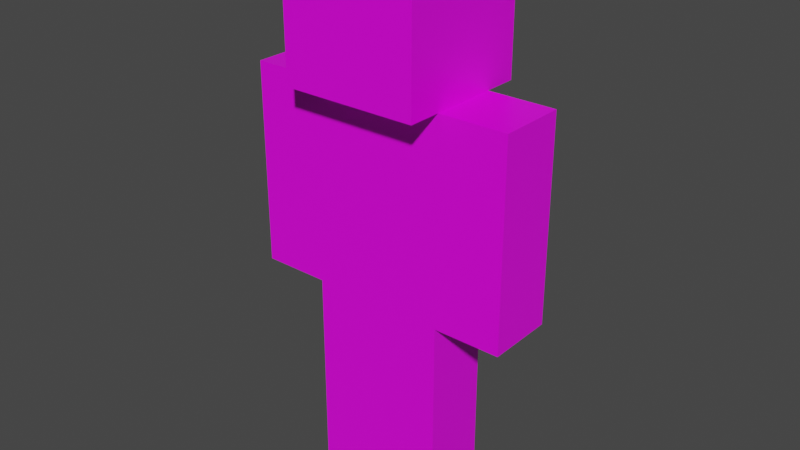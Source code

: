 # Source: Steve.blend  (saved by Blender 2.93.21; exported with 4.5.12 LTS)
import bpy
from mathutils import Matrix  # noqa: F401  (used for matrix-valued properties, if any)

bpy.ops.wm.read_factory_settings(use_empty=True)
scene = bpy.context.scene
scene.name = 'Scene'

# ---- collections
col_collection = bpy.data.collections.new('Collection'); scene.collection.children.link(col_collection)

# ---- images (referenced by path relative to the original .blend; pixels are not part of the script)
import os
ASSET_DIR = os.environ.get("B2B_ASSET_DIR", "")  # directory of the original .blend (textures are referenced by path, not embedded)
HERE = os.path.dirname(os.path.abspath(__file__))  # packed textures are extracted next to this script under _unpacked/

def load_image(name, relpath, width, height, colorspace="sRGB"):
    """Load a texture the original file referenced (path relative to the .blend, or extracted next to this script)."""
    p = next((c for c in (os.path.join(HERE, relpath), os.path.join(ASSET_DIR, relpath)) if relpath and os.path.exists(c)), "")
    if p:
        img = bpy.data.images.load(p, check_existing=True)
        img.name = name
    else:  # same state as the original file: an image datablock whose file is absent (Cycles renders it pink)
        img = bpy.data.images.new(name, width, height)
        img.source = "FILE"
        img.filepath = "//" + (relpath or name)
    img.colorspace_settings.name = colorspace
    return img
img_steve__texture__je4_be2_png = load_image('Steve_(texture)_JE4_BE2.png', 'Steve_(texture)_JE4_BE2.png', 1024, 1024, 'sRGB')

# ---- materials (node trees are filled in below, after node groups)
mat_material = bpy.data.materials.new('Material')
mat_material.alpha_threshold = 0.0
mat_material.use_transparent_shadow = False
mat_material.line_color = (0.0, 0.0, 0.0, 1.0)

# ---- material node trees
mat_material.use_nodes = True; mat_material.node_tree.nodes.clear()
_N = mat_material.node_tree.nodes; _L = mat_material.node_tree.links
n0 = _N.new('ShaderNodeOutputMaterial'); n0.name = 'Material Output'; n0.location = (300, 300)
n1 = _N.new('ShaderNodeBsdfPrincipled'); n1.name = 'Principled BSDF'; n1.location = (-180, 280)
n1.distribution = 'GGX'
n1.subsurface_method = 'BURLEY'
n1.inputs[2].default_value = 0.4
n1.inputs[3].default_value = 1.45
n1.inputs[27].default_value = (0.0, 0.0, 0.0, 1.0)
n1.inputs[28].default_value = 1.0
n2 = _N.new('ShaderNodeTexImage'); n2.name = 'Image Texture'; n2.location = (-520, 200)
n2.image = img_steve__texture__je4_be2_png
_L.new(n1.outputs[0], n0.inputs[0])
_L.new(n2.outputs[0], n1.inputs[0])
n0.is_active_output = True

# ---- world
world_world = bpy.data.worlds.new('World'); scene.world = world_world
world_world.use_nodes = True; world_world.node_tree.nodes.clear()
_N = world_world.node_tree.nodes; _L = world_world.node_tree.links
n0 = _N.new('ShaderNodeOutputWorld'); n0.name = 'World Output'; n0.location = (300, 300)
n1 = _N.new('ShaderNodeBackground'); n1.name = 'Background'; n1.location = (10, 300)
n1.inputs[0].default_value = (0.05088, 0.05088, 0.05088, 1.0)
_L.new(n1.outputs[0], n0.inputs[0])
n0.is_active_output = True
world_world.color = (0.05088, 0.05088, 0.05088)
world_world.use_sun_shadow = False
world_world.sun_shadow_jitter_overblur = 0.0

# ---- meshes
me_cube = bpy.data.meshes.new('Cube')
me_cube.from_pydata([(0.25, 0.25, 0.0), (0.25, 0.25, -1.5), (0.25, -0.25, 0.0), (0.25, -0.25, -1.5), (-0.25, 0.25, 0.0), (-0.25, 0.25, -1.5), (-0.25, -0.25, 0.0), (-0.25, -0.25, -1.5)], [], [(0, 4, 6, 2), (3, 2, 6, 7), (7, 6, 4, 5), (5, 1, 3, 7), (1, 0, 2, 3), (5, 4, 0, 1)])
_uv = me_cube.uv_layers.new(name='UVMap')
_uv.uv.foreach_set('vector', [0.625, 0.5, 0.875, 0.5, 0.875, 0.75, 0.625, 0.75, 0.375, 0.75, 0.625, 0.75, 0.625, 1.0, 0.375, 1.0, 0.375, 0.0, 0.625, 0.0, 0.625, 0.25, 0.375, 0.25, 0.125, 0.5, 0.375, 0.5, 0.375, 0.75, 0.125, 0.75, 0.375, 0.5, 0.625, 0.5, 0.625, 0.75, 0.375, 0.75, 0.375, 0.25, 0.625, 0.25, 0.625, 0.5, 0.375, 0.5])
me_cube.materials.append(mat_material)
me_cube.use_remesh_preserve_volume = False
me_cube.use_remesh_preserve_attributes = False
me_cube.use_mirror_vertex_groups = False
me_cube.update()
me_cube_001 = bpy.data.meshes.new('Cube.001')
me_cube_001.from_pydata([(0.25, 0.25, 0.0), (0.25, 0.25, -1.5), (0.25, -0.25, 0.0), (0.25, -0.25, -1.5), (-0.25, 0.25, 0.0), (-0.25, 0.25, -1.5), (-0.25, -0.25, 0.0), (-0.25, -0.25, -1.5)], [], [(0, 4, 6, 2), (3, 2, 6, 7), (7, 6, 4, 5), (5, 1, 3, 7), (1, 0, 2, 3), (5, 4, 0, 1)])
_uv = me_cube_001.uv_layers.new(name='UVMap')
_uv.uv.foreach_set('vector', [0.625, 0.5, 0.875, 0.5, 0.875, 0.75, 0.625, 0.75, 0.375, 0.75, 0.625, 0.75, 0.625, 1.0, 0.375, 1.0, 0.375, 0.0, 0.625, 0.0, 0.625, 0.25, 0.375, 0.25, 0.125, 0.5, 0.375, 0.5, 0.375, 0.75, 0.125, 0.75, 0.375, 0.5, 0.625, 0.5, 0.625, 0.75, 0.375, 0.75, 0.375, 0.25, 0.625, 0.25, 0.625, 0.5, 0.375, 0.5])
me_cube_001.materials.append(mat_material)
me_cube_001.use_remesh_preserve_volume = False
me_cube_001.use_remesh_preserve_attributes = False
me_cube_001.use_mirror_vertex_groups = False
me_cube_001.update()
me_cube_002 = bpy.data.meshes.new('Cube.002')
me_cube_002.from_pydata([(0.5, 0.25, 1.5), (0.5, 0.25, 0.0), (0.5, -0.25, 1.5), (0.5, -0.25, 0.0), (-0.5, 0.25, 1.5), (-0.5, 0.25, 0.0), (-0.5, -0.25, 1.5), (-0.5, -0.25, 0.0)], [], [(0, 4, 6, 2), (3, 2, 6, 7), (7, 6, 4, 5), (5, 1, 3, 7), (1, 0, 2, 3), (5, 4, 0, 1)])
_uv = me_cube_002.uv_layers.new(name='UVMap')
_uv.uv.foreach_set('vector', [0.3125, 0.6875, 0.4375, 0.6875, 0.4375, 0.75, 0.3125, 0.75, 0.625, 0.5, 0.625, 0.6875, 0.5, 0.6875, 0.5, 0.5, 0.5, 0.5, 0.5, 0.6875, 0.4375, 0.6875, 0.4375, 0.5, 0.4375, 0.6875, 0.5625, 0.6875, 0.5625, 0.75, 0.4375, 0.75, 0.3125, 0.5, 0.3125, 0.6875, 0.25, 0.6875, 0.25, 0.5, 0.4375, 0.5, 0.4375, 0.6875, 0.3125, 0.6875, 0.3125, 0.5])
me_cube_002.materials.append(mat_material)
me_cube_002.use_remesh_preserve_volume = False
me_cube_002.use_remesh_preserve_attributes = False
me_cube_002.use_mirror_vertex_groups = False
me_cube_002.update()
me_cube_003 = bpy.data.meshes.new('Cube.003')
me_cube_003.from_pydata([(0.25, 0.25, 0.0), (0.25, 0.25, -1.5), (0.25, -0.25, 0.0), (0.25, -0.25, -1.5), (-0.25, 0.25, 0.0), (-0.25, 0.25, -1.5), (-0.25, -0.25, 0.0), (-0.25, -0.25, -1.5)], [], [(0, 4, 6, 2), (3, 2, 6, 7), (7, 6, 4, 5), (5, 1, 3, 7), (1, 0, 2, 3), (5, 4, 0, 1)])
_uv = me_cube_003.uv_layers.new(name='UVMap')
_uv.uv.foreach_set('vector', [0.625, 0.5, 0.875, 0.5, 0.875, 0.75, 0.625, 0.75, 0.375, 0.75, 0.625, 0.75, 0.625, 1.0, 0.375, 1.0, 0.375, 0.0, 0.625, 0.0, 0.625, 0.25, 0.375, 0.25, 0.125, 0.5, 0.375, 0.5, 0.375, 0.75, 0.125, 0.75, 0.375, 0.5, 0.625, 0.5, 0.625, 0.75, 0.375, 0.75, 0.375, 0.25, 0.625, 0.25, 0.625, 0.5, 0.375, 0.5])
me_cube_003.materials.append(mat_material)
me_cube_003.use_remesh_preserve_volume = False
me_cube_003.use_remesh_preserve_attributes = False
me_cube_003.use_mirror_vertex_groups = False
me_cube_003.update()
me_cube_004 = bpy.data.meshes.new('Cube.004')
me_cube_004.from_pydata([(0.25, 0.25, 0.0), (0.25, 0.25, -1.5), (0.25, -0.25, 0.0), (0.25, -0.25, -1.5), (-0.25, 0.25, 0.0), (-0.25, 0.25, -1.5), (-0.25, -0.25, 0.0), (-0.25, -0.25, -1.5)], [], [(0, 4, 6, 2), (3, 2, 6, 7), (7, 6, 4, 5), (5, 1, 3, 7), (1, 0, 2, 3), (5, 4, 0, 1)])
_uv = me_cube_004.uv_layers.new(name='UVMap')
_uv.uv.foreach_set('vector', [0.625, 0.5, 0.875, 0.5, 0.875, 0.75, 0.625, 0.75, 0.375, 0.75, 0.625, 0.75, 0.625, 1.0, 0.375, 1.0, 0.375, 0.0, 0.625, 0.0, 0.625, 0.25, 0.375, 0.25, 0.125, 0.5, 0.375, 0.5, 0.375, 0.75, 0.125, 0.75, 0.375, 0.5, 0.625, 0.5, 0.625, 0.75, 0.375, 0.75, 0.375, 0.25, 0.625, 0.25, 0.625, 0.5, 0.375, 0.5])
me_cube_004.materials.append(mat_material)
me_cube_004.use_remesh_preserve_volume = False
me_cube_004.use_remesh_preserve_attributes = False
me_cube_004.use_mirror_vertex_groups = False
me_cube_004.update()
me_cube_005 = bpy.data.meshes.new('Cube.005')
me_cube_005.from_pydata([(0.5, 0.5, 1.0), (0.5, 0.5, 0.0), (0.5, -0.5, 1.0), (0.5, -0.5, 0.0), (-0.5, 0.5, 1.0), (-0.5, 0.5, 0.0), (-0.5, -0.5, 1.0), (-0.5, -0.5, 0.0)], [], [(0, 4, 6, 2), (3, 2, 6, 7), (7, 6, 4, 5), (5, 1, 3, 7), (1, 0, 2, 3), (5, 4, 0, 1)])
_uv = me_cube_005.uv_layers.new(name='UVMap')
_uv.uv.foreach_set('vector', [0.25, 0.875, 0.25, 1.0, 0.125, 1.0, 0.125, 0.875, 0.5, 0.75, 0.5, 0.875, 0.375, 0.875, 0.375, 0.75, 0.375, 0.75, 0.375, 0.875, 0.25, 0.875, 0.25, 0.75, 0.375, 0.875, 0.375, 1.0, 0.25, 1.0, 0.25, 0.875, 0.125, 0.75, 0.125, 0.875, 0.0, 0.875, 3.725e-09, 0.75, 0.25, 0.75, 0.25, 0.875, 0.125, 0.875, 0.125, 0.75])
me_cube_005.materials.append(mat_material)
me_cube_005.use_remesh_preserve_volume = False
me_cube_005.use_remesh_preserve_attributes = False
me_cube_005.use_mirror_vertex_groups = False
me_cube_005.update()

# ---- objects
ob_rleg = bpy.data.objects.new('RLeg', me_cube)
ob_lleg = bpy.data.objects.new('LLeg', me_cube_001)
ob_body = bpy.data.objects.new('Body', me_cube_002)
ob_rarm = bpy.data.objects.new('RArm', me_cube_003)
ob_larm = bpy.data.objects.new('LArm', me_cube_004)
ob_head = bpy.data.objects.new('Head', me_cube_005)

# ---- transforms, parenting, visibility, modifiers, constraints
ob_rleg.location = (0.25, 0.0, 1.5)
ob_rleg.lock_rotations_4d = False
ob_rleg.empty_display_type = 'ARROWS'
ob_rleg.lineart.crease_threshold = 0.0
ob_lleg.location = (-0.25, 0.0, 1.5)
ob_lleg.lock_rotations_4d = False
ob_lleg.empty_display_type = 'ARROWS'
ob_lleg.lineart.crease_threshold = 0.0
ob_body.location = (0.0, 0.0, 1.5)
ob_body.lock_rotations_4d = False
ob_body.empty_display_type = 'ARROWS'
ob_body.lineart.crease_threshold = 0.0
ob_rarm.location = (0.75, 0.0, 3.0)
ob_rarm.lock_rotations_4d = False
ob_rarm.empty_display_type = 'ARROWS'
ob_rarm.lineart.crease_threshold = 0.0
ob_larm.location = (-0.75, 0.0, 3.0)
ob_larm.lock_rotations_4d = False
ob_larm.empty_display_type = 'ARROWS'
ob_larm.lineart.crease_threshold = 0.0
ob_head.location = (0.0, 0.0, 3.0)
ob_head.lock_rotations_4d = False
ob_head.empty_display_type = 'ARROWS'
ob_head.lineart.crease_threshold = 0.0

# ---- collection membership
col_collection.objects.link(ob_rleg)
col_collection.objects.link(ob_lleg)
col_collection.objects.link(ob_body)
col_collection.objects.link(ob_rarm)
col_collection.objects.link(ob_larm)
col_collection.objects.link(ob_head)

# ---- scene / render settings (as saved in the file)
scene.frame_start = 1; scene.frame_end = 250; scene.frame_set(22)
scene.render.engine = 'BLENDER_EEVEE_NEXT'
scene.cycles.use_denoising = False
scene.cycles.samples = 128
scene.cycles.sampling_pattern = 'TABULATED_SOBOL'
scene.cycles.use_adaptive_sampling = False
scene.cycles.use_light_tree = False
scene.view_settings.view_transform = 'Filmic'
bpy.context.view_layer.update()

# ---- added for rendering (the .blend has no active camera and no usable light): camera, sun
cam_auto = bpy.data.cameras.new('AutoCamera')
cam_auto.lens = 50.0
cam_auto.sensor_width = 36.0
cam_auto.clip_end = 1000.0
ob_auto_camera = bpy.data.objects.new('AutoCamera', cam_auto)
scene.collection.objects.link(ob_auto_camera)
ob_auto_camera.location = (4.23991, -5.08789, 5.39193)
ob_auto_camera.rotation_euler = (1.09748, -7.21219e-08, 0.694738)
scene.camera = ob_auto_camera
light_auto_sun = bpy.data.lights.new('AutoSun', 'SUN')
light_auto_sun.energy = 3.0
light_auto_sun.angle = 0.0523599
ob_auto_sun = bpy.data.objects.new('AutoSun', light_auto_sun)
scene.collection.objects.link(ob_auto_sun)
ob_auto_sun.rotation_euler = (0.872665, 0.174533, 0.523599)
bpy.context.view_layer.update()
